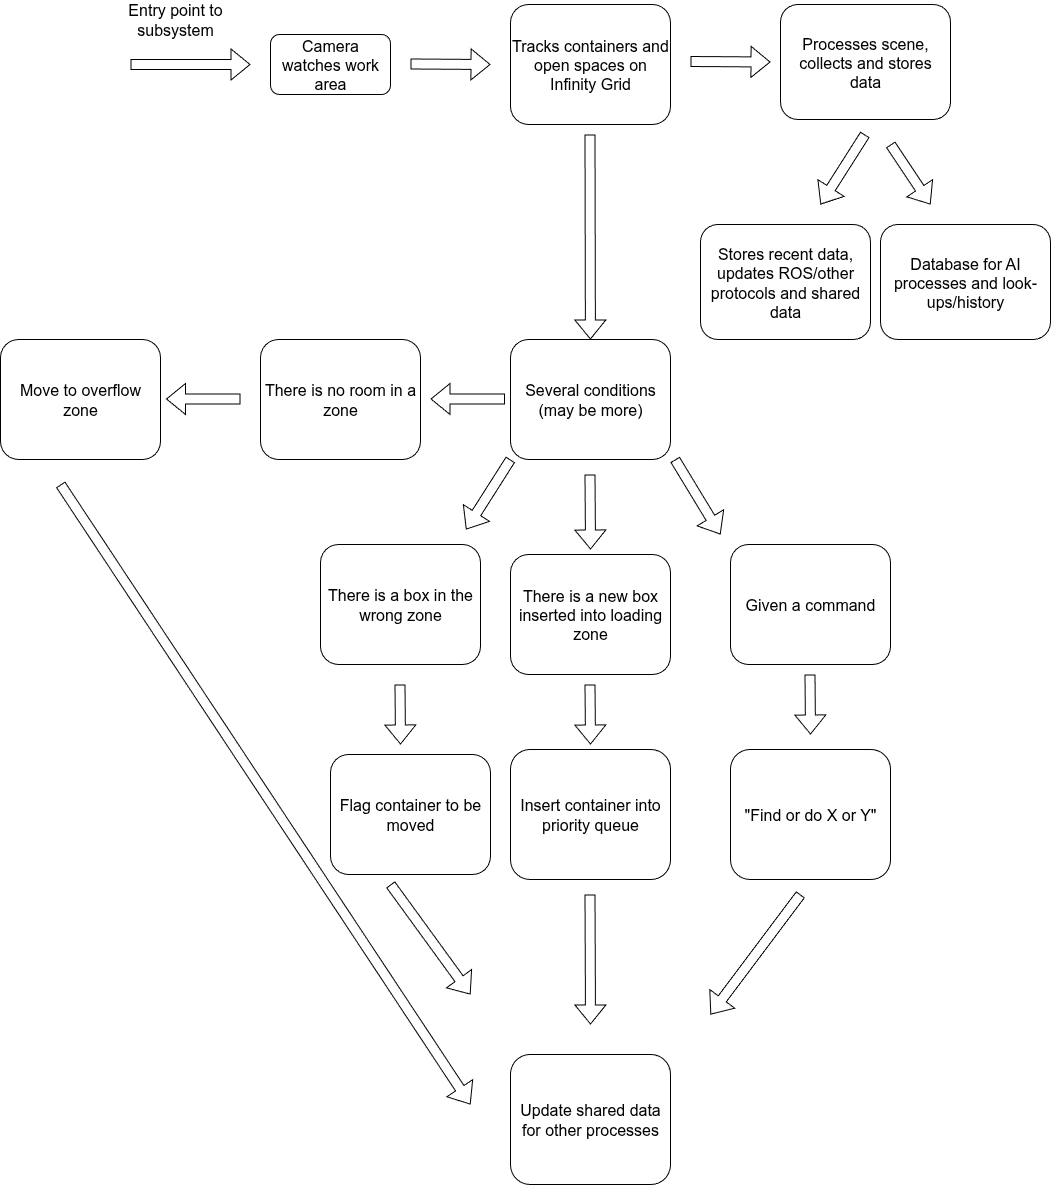

The diagram above was exported from draw.io. Its source (the exported page's mxGraphModel, read from the mxfile embedded in the PNG):
<mxGraphModel dx="2868" dy="1140" grid="1" gridSize="10" guides="1" tooltips="1" connect="1" arrows="1" fold="1" page="1" pageScale="1" pageWidth="850" pageHeight="1100" math="0" shadow="0">
  <root>
    <mxCell id="0" />
    <mxCell id="1" parent="0" />
    <mxCell id="hyYAsY95oOjiudsgcQaG-1" value="Camera watches work area" style="rounded=1;whiteSpace=wrap;html=1;" vertex="1" parent="1">
      <mxGeometry x="80" y="80" width="120" height="60" as="geometry" />
    </mxCell>
    <mxCell id="hyYAsY95oOjiudsgcQaG-2" value="Tracks containers and open spaces on Infinity Grid" style="rounded=1;whiteSpace=wrap;html=1;" vertex="1" parent="1">
      <mxGeometry x="320" y="50" width="160" height="120" as="geometry" />
    </mxCell>
    <mxCell id="hyYAsY95oOjiudsgcQaG-4" value="Processes scene, collects and stores data" style="rounded=1;whiteSpace=wrap;html=1;" vertex="1" parent="1">
      <mxGeometry x="590" y="50" width="170" height="115" as="geometry" />
    </mxCell>
    <mxCell id="hyYAsY95oOjiudsgcQaG-5" value="" style="shape=flexArrow;endArrow=classic;html=1;rounded=0;" edge="1" parent="1">
      <mxGeometry width="50" height="50" relative="1" as="geometry">
        <mxPoint x="-60" y="110" as="sourcePoint" />
        <mxPoint x="60" y="110" as="targetPoint" />
      </mxGeometry>
    </mxCell>
    <mxCell id="hyYAsY95oOjiudsgcQaG-7" value="Entry point to subsystem" style="text;html=1;align=center;verticalAlign=middle;whiteSpace=wrap;rounded=0;" vertex="1" parent="1">
      <mxGeometry x="-80" y="50" width="130" height="30" as="geometry" />
    </mxCell>
    <mxCell id="hyYAsY95oOjiudsgcQaG-8" value="" style="shape=flexArrow;endArrow=classic;html=1;rounded=0;" edge="1" parent="1">
      <mxGeometry width="50" height="50" relative="1" as="geometry">
        <mxPoint x="220" y="109.5" as="sourcePoint" />
        <mxPoint x="300" y="110" as="targetPoint" />
      </mxGeometry>
    </mxCell>
    <mxCell id="hyYAsY95oOjiudsgcQaG-9" value="" style="shape=flexArrow;endArrow=classic;html=1;rounded=0;" edge="1" parent="1">
      <mxGeometry width="50" height="50" relative="1" as="geometry">
        <mxPoint x="500" y="107" as="sourcePoint" />
        <mxPoint x="580" y="107.5" as="targetPoint" />
      </mxGeometry>
    </mxCell>
    <mxCell id="hyYAsY95oOjiudsgcQaG-10" value="" style="shape=flexArrow;endArrow=classic;html=1;rounded=0;" edge="1" parent="1" target="hyYAsY95oOjiudsgcQaG-15">
      <mxGeometry width="50" height="50" relative="1" as="geometry">
        <mxPoint x="399.5" y="180" as="sourcePoint" />
        <mxPoint x="399.5" y="260" as="targetPoint" />
      </mxGeometry>
    </mxCell>
    <mxCell id="hyYAsY95oOjiudsgcQaG-11" value="" style="shape=flexArrow;endArrow=classic;html=1;rounded=0;" edge="1" parent="1">
      <mxGeometry width="50" height="50" relative="1" as="geometry">
        <mxPoint x="674.5" y="180" as="sourcePoint" />
        <mxPoint x="630" y="250" as="targetPoint" />
      </mxGeometry>
    </mxCell>
    <mxCell id="hyYAsY95oOjiudsgcQaG-13" value="Stores recent data, updates ROS/other protocols and shared data" style="rounded=1;whiteSpace=wrap;html=1;" vertex="1" parent="1">
      <mxGeometry x="510" y="270" width="170" height="115" as="geometry" />
    </mxCell>
    <mxCell id="hyYAsY95oOjiudsgcQaG-14" value="Database for AI processes and look-ups/history" style="rounded=1;whiteSpace=wrap;html=1;" vertex="1" parent="1">
      <mxGeometry x="690" y="270" width="170" height="115" as="geometry" />
    </mxCell>
    <mxCell id="hyYAsY95oOjiudsgcQaG-15" value="Several conditions (may be more)" style="rounded=1;whiteSpace=wrap;html=1;" vertex="1" parent="1">
      <mxGeometry x="320" y="385" width="160" height="120" as="geometry" />
    </mxCell>
    <mxCell id="hyYAsY95oOjiudsgcQaG-16" value="" style="shape=flexArrow;endArrow=classic;html=1;rounded=0;" edge="1" parent="1">
      <mxGeometry width="50" height="50" relative="1" as="geometry">
        <mxPoint x="700" y="190" as="sourcePoint" />
        <mxPoint x="740" y="250" as="targetPoint" />
      </mxGeometry>
    </mxCell>
    <mxCell id="hyYAsY95oOjiudsgcQaG-17" value="" style="shape=flexArrow;endArrow=classic;html=1;rounded=0;" edge="1" parent="1">
      <mxGeometry width="50" height="50" relative="1" as="geometry">
        <mxPoint x="314.5" y="444.5" as="sourcePoint" />
        <mxPoint x="240" y="444.5" as="targetPoint" />
      </mxGeometry>
    </mxCell>
    <mxCell id="hyYAsY95oOjiudsgcQaG-18" value="" style="shape=flexArrow;endArrow=classic;html=1;rounded=0;" edge="1" parent="1">
      <mxGeometry width="50" height="50" relative="1" as="geometry">
        <mxPoint x="320" y="505" as="sourcePoint" />
        <mxPoint x="275.5" y="575" as="targetPoint" />
      </mxGeometry>
    </mxCell>
    <mxCell id="hyYAsY95oOjiudsgcQaG-19" value="" style="shape=flexArrow;endArrow=classic;html=1;rounded=0;" edge="1" parent="1">
      <mxGeometry width="50" height="50" relative="1" as="geometry">
        <mxPoint x="484.5" y="505" as="sourcePoint" />
        <mxPoint x="530" y="580" as="targetPoint" />
      </mxGeometry>
    </mxCell>
    <mxCell id="hyYAsY95oOjiudsgcQaG-20" value="" style="shape=flexArrow;endArrow=classic;html=1;rounded=0;" edge="1" parent="1">
      <mxGeometry width="50" height="50" relative="1" as="geometry">
        <mxPoint x="399.5" y="520" as="sourcePoint" />
        <mxPoint x="400" y="595" as="targetPoint" />
      </mxGeometry>
    </mxCell>
    <mxCell id="hyYAsY95oOjiudsgcQaG-21" value="There is a new box inserted into loading zone" style="rounded=1;whiteSpace=wrap;html=1;" vertex="1" parent="1">
      <mxGeometry x="320" y="600" width="160" height="120" as="geometry" />
    </mxCell>
    <mxCell id="hyYAsY95oOjiudsgcQaG-22" value="There is a box in the wrong zone" style="rounded=1;whiteSpace=wrap;html=1;" vertex="1" parent="1">
      <mxGeometry x="130" y="590" width="160" height="120" as="geometry" />
    </mxCell>
    <mxCell id="hyYAsY95oOjiudsgcQaG-23" value="There is no room in a zone" style="rounded=1;whiteSpace=wrap;html=1;" vertex="1" parent="1">
      <mxGeometry x="70" y="385" width="160" height="120" as="geometry" />
    </mxCell>
    <mxCell id="hyYAsY95oOjiudsgcQaG-24" value="Given a command" style="rounded=1;whiteSpace=wrap;html=1;" vertex="1" parent="1">
      <mxGeometry x="540" y="590" width="160" height="120" as="geometry" />
    </mxCell>
    <mxCell id="hyYAsY95oOjiudsgcQaG-25" value="" style="shape=flexArrow;endArrow=classic;html=1;rounded=0;" edge="1" parent="1">
      <mxGeometry width="50" height="50" relative="1" as="geometry">
        <mxPoint x="50" y="444.5" as="sourcePoint" />
        <mxPoint x="-24.5" y="444.5" as="targetPoint" />
      </mxGeometry>
    </mxCell>
    <mxCell id="hyYAsY95oOjiudsgcQaG-26" value="Move to overflow zone" style="rounded=1;whiteSpace=wrap;html=1;" vertex="1" parent="1">
      <mxGeometry x="-190" y="385" width="160" height="120" as="geometry" />
    </mxCell>
    <mxCell id="hyYAsY95oOjiudsgcQaG-27" value="" style="shape=flexArrow;endArrow=classic;html=1;rounded=0;" edge="1" parent="1">
      <mxGeometry width="50" height="50" relative="1" as="geometry">
        <mxPoint x="209.5" y="730" as="sourcePoint" />
        <mxPoint x="210" y="790" as="targetPoint" />
      </mxGeometry>
    </mxCell>
    <mxCell id="hyYAsY95oOjiudsgcQaG-28" value="Flag container to be moved" style="rounded=1;whiteSpace=wrap;html=1;" vertex="1" parent="1">
      <mxGeometry x="140" y="800" width="160" height="120" as="geometry" />
    </mxCell>
    <mxCell id="hyYAsY95oOjiudsgcQaG-29" value="Insert container into priority queue" style="rounded=1;whiteSpace=wrap;html=1;" vertex="1" parent="1">
      <mxGeometry x="320" y="795" width="160" height="130" as="geometry" />
    </mxCell>
    <mxCell id="hyYAsY95oOjiudsgcQaG-30" value="" style="shape=flexArrow;endArrow=classic;html=1;rounded=0;" edge="1" parent="1">
      <mxGeometry width="50" height="50" relative="1" as="geometry">
        <mxPoint x="399.5" y="730" as="sourcePoint" />
        <mxPoint x="400" y="790" as="targetPoint" />
      </mxGeometry>
    </mxCell>
    <mxCell id="hyYAsY95oOjiudsgcQaG-31" value="" style="shape=flexArrow;endArrow=classic;html=1;rounded=0;" edge="1" parent="1">
      <mxGeometry width="50" height="50" relative="1" as="geometry">
        <mxPoint x="399.5" y="940" as="sourcePoint" />
        <mxPoint x="400" y="1070" as="targetPoint" />
      </mxGeometry>
    </mxCell>
    <mxCell id="hyYAsY95oOjiudsgcQaG-32" value="" style="shape=flexArrow;endArrow=classic;html=1;rounded=0;" edge="1" parent="1">
      <mxGeometry width="50" height="50" relative="1" as="geometry">
        <mxPoint x="200" y="930" as="sourcePoint" />
        <mxPoint x="280" y="1040" as="targetPoint" />
      </mxGeometry>
    </mxCell>
    <mxCell id="hyYAsY95oOjiudsgcQaG-33" value="Update shared data for other processes" style="rounded=1;whiteSpace=wrap;html=1;" vertex="1" parent="1">
      <mxGeometry x="320" y="1100" width="160" height="130" as="geometry" />
    </mxCell>
    <mxCell id="hyYAsY95oOjiudsgcQaG-35" value="" style="shape=flexArrow;endArrow=classic;html=1;rounded=0;" edge="1" parent="1">
      <mxGeometry width="50" height="50" relative="1" as="geometry">
        <mxPoint x="-130" y="530" as="sourcePoint" />
        <mxPoint x="280" y="1150" as="targetPoint" />
      </mxGeometry>
    </mxCell>
    <mxCell id="hyYAsY95oOjiudsgcQaG-36" value="" style="shape=flexArrow;endArrow=classic;html=1;rounded=0;" edge="1" parent="1">
      <mxGeometry width="50" height="50" relative="1" as="geometry">
        <mxPoint x="619.5" y="720" as="sourcePoint" />
        <mxPoint x="620" y="780" as="targetPoint" />
      </mxGeometry>
    </mxCell>
    <mxCell id="hyYAsY95oOjiudsgcQaG-37" value="&quot;Find or do X or Y&quot;" style="rounded=1;whiteSpace=wrap;html=1;" vertex="1" parent="1">
      <mxGeometry x="540" y="795" width="160" height="130" as="geometry" />
    </mxCell>
    <mxCell id="hyYAsY95oOjiudsgcQaG-38" value="" style="shape=flexArrow;endArrow=classic;html=1;rounded=0;" edge="1" parent="1">
      <mxGeometry width="50" height="50" relative="1" as="geometry">
        <mxPoint x="610" y="940" as="sourcePoint" />
        <mxPoint x="520" y="1060" as="targetPoint" />
      </mxGeometry>
    </mxCell>
  </root>
</mxGraphModel>